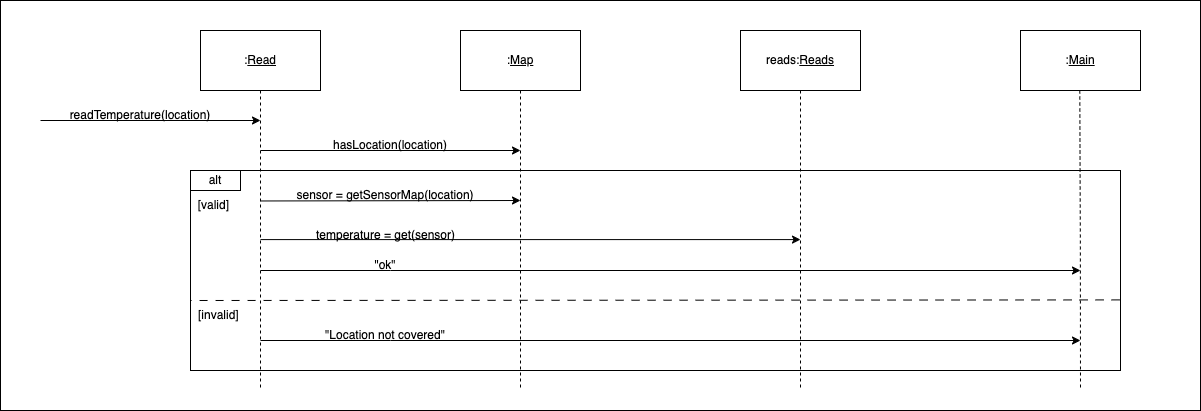

The diagram above was exported from draw.io. Its source (the exported page's mxGraphModel, read from the mxfile embedded in the PNG):
<mxGraphModel dx="2072" dy="798" grid="1" gridSize="10" guides="1" tooltips="1" connect="1" arrows="1" fold="1" page="1" pageScale="1" pageWidth="850" pageHeight="1100" math="0" shadow="0">
  <root>
    <mxCell id="0" />
    <mxCell id="1" parent="0" />
    <mxCell id="rr8gIs8vV1uiQS2ur3zf-2" value="" style="rounded=0;whiteSpace=wrap;html=1;" vertex="1" parent="1">
      <mxGeometry x="-120" y="30" width="1200" height="410" as="geometry" />
    </mxCell>
    <mxCell id="61JsK1rZaGeMUU8ebZur-14" value="" style="rounded=0;whiteSpace=wrap;html=1;fillColor=none;movable=1;resizable=1;rotatable=1;deletable=1;editable=1;locked=0;connectable=1;" parent="1" vertex="1">
      <mxGeometry x="70" y="200" width="930" height="200" as="geometry" />
    </mxCell>
    <mxCell id="61JsK1rZaGeMUU8ebZur-3" style="edgeStyle=orthogonalEdgeStyle;rounded=0;orthogonalLoop=1;jettySize=auto;html=1;exitX=0.5;exitY=1;exitDx=0;exitDy=0;endArrow=none;endFill=0;dashed=1;" parent="1" source="61JsK1rZaGeMUU8ebZur-1" edge="1">
      <mxGeometry relative="1" as="geometry">
        <mxPoint x="140" y="420" as="targetPoint" />
      </mxGeometry>
    </mxCell>
    <mxCell id="61JsK1rZaGeMUU8ebZur-1" value=":&lt;u&gt;Read&lt;/u&gt;" style="rounded=0;whiteSpace=wrap;html=1;" parent="1" vertex="1">
      <mxGeometry x="80" y="60" width="120" height="60" as="geometry" />
    </mxCell>
    <mxCell id="61JsK1rZaGeMUU8ebZur-4" style="edgeStyle=orthogonalEdgeStyle;rounded=0;orthogonalLoop=1;jettySize=auto;html=1;exitX=0.5;exitY=1;exitDx=0;exitDy=0;endArrow=none;endFill=0;dashed=1;" parent="1" source="61JsK1rZaGeMUU8ebZur-2" edge="1">
      <mxGeometry relative="1" as="geometry">
        <mxPoint x="400" y="420" as="targetPoint" />
      </mxGeometry>
    </mxCell>
    <mxCell id="61JsK1rZaGeMUU8ebZur-2" value=":&lt;u&gt;Map&lt;/u&gt;" style="rounded=0;whiteSpace=wrap;html=1;" parent="1" vertex="1">
      <mxGeometry x="340" y="60" width="120" height="60" as="geometry" />
    </mxCell>
    <mxCell id="61JsK1rZaGeMUU8ebZur-5" value="" style="endArrow=classic;html=1;rounded=0;" parent="1" edge="1">
      <mxGeometry width="50" height="50" relative="1" as="geometry">
        <mxPoint x="140" y="180" as="sourcePoint" />
        <mxPoint x="400" y="180" as="targetPoint" />
      </mxGeometry>
    </mxCell>
    <mxCell id="61JsK1rZaGeMUU8ebZur-6" value="" style="endArrow=classic;html=1;rounded=0;" parent="1" edge="1">
      <mxGeometry width="50" height="50" relative="1" as="geometry">
        <mxPoint x="-80" y="150" as="sourcePoint" />
        <mxPoint x="140" y="150" as="targetPoint" />
      </mxGeometry>
    </mxCell>
    <mxCell id="61JsK1rZaGeMUU8ebZur-8" value="hasLocation(location)" style="text;html=1;strokeColor=none;fillColor=none;align=center;verticalAlign=middle;whiteSpace=wrap;rounded=0;" parent="1" vertex="1">
      <mxGeometry x="240" y="160" width="60" height="30" as="geometry" />
    </mxCell>
    <mxCell id="61JsK1rZaGeMUU8ebZur-11" value="[valid]&amp;nbsp;" style="text;html=1;strokeColor=none;fillColor=none;align=center;verticalAlign=middle;whiteSpace=wrap;rounded=0;" parent="1" vertex="1">
      <mxGeometry x="75" y="220" width="40" height="30" as="geometry" />
    </mxCell>
    <mxCell id="61JsK1rZaGeMUU8ebZur-16" value="alt" style="rounded=0;whiteSpace=wrap;html=1;" parent="1" vertex="1">
      <mxGeometry x="70" y="200" width="50" height="20" as="geometry" />
    </mxCell>
    <mxCell id="61JsK1rZaGeMUU8ebZur-19" value="" style="endArrow=none;dashed=1;html=1;rounded=0;dashPattern=8 8;exitX=0.999;exitY=0.647;exitDx=0;exitDy=0;exitPerimeter=0;" parent="1" source="61JsK1rZaGeMUU8ebZur-14" edge="1">
      <mxGeometry width="50" height="50" relative="1" as="geometry">
        <mxPoint x="1280" y="330" as="sourcePoint" />
        <mxPoint x="70" y="330" as="targetPoint" />
      </mxGeometry>
    </mxCell>
    <mxCell id="61JsK1rZaGeMUU8ebZur-20" value="[invalid]&amp;nbsp;" style="text;html=1;strokeColor=none;fillColor=none;align=center;verticalAlign=middle;whiteSpace=wrap;rounded=0;" parent="1" vertex="1">
      <mxGeometry x="80" y="330" width="40" height="30" as="geometry" />
    </mxCell>
    <mxCell id="61JsK1rZaGeMUU8ebZur-26" value="&quot;Location not covered&quot;" style="text;html=1;strokeColor=none;fillColor=none;align=center;verticalAlign=middle;whiteSpace=wrap;rounded=0;" parent="1" vertex="1">
      <mxGeometry x="165" y="350" width="200" height="30" as="geometry" />
    </mxCell>
    <mxCell id="61JsK1rZaGeMUU8ebZur-37" value="&quot;ok&quot;" style="text;html=1;strokeColor=none;fillColor=none;align=center;verticalAlign=middle;whiteSpace=wrap;rounded=0;" parent="1" vertex="1">
      <mxGeometry x="220" y="280" width="90" height="30" as="geometry" />
    </mxCell>
    <mxCell id="61JsK1rZaGeMUU8ebZur-41" value="reads:&lt;u&gt;Reads&lt;/u&gt;" style="rounded=0;whiteSpace=wrap;html=1;" parent="1" vertex="1">
      <mxGeometry x="620" y="60" width="120" height="60" as="geometry" />
    </mxCell>
    <mxCell id="61JsK1rZaGeMUU8ebZur-42" style="edgeStyle=orthogonalEdgeStyle;rounded=0;orthogonalLoop=1;jettySize=auto;html=1;endArrow=none;endFill=0;dashed=1;exitX=0.5;exitY=1;exitDx=0;exitDy=0;" parent="1" source="61JsK1rZaGeMUU8ebZur-41" edge="1">
      <mxGeometry relative="1" as="geometry">
        <mxPoint x="680" y="420" as="targetPoint" />
        <mxPoint x="680" y="270" as="sourcePoint" />
      </mxGeometry>
    </mxCell>
    <mxCell id="61JsK1rZaGeMUU8ebZur-43" value="" style="endArrow=classic;html=1;rounded=0;" parent="1" edge="1">
      <mxGeometry width="50" height="50" relative="1" as="geometry">
        <mxPoint x="140" y="230.47" as="sourcePoint" />
        <mxPoint x="400" y="230" as="targetPoint" />
      </mxGeometry>
    </mxCell>
    <mxCell id="61JsK1rZaGeMUU8ebZur-48" value=":&lt;u&gt;Main&lt;/u&gt;" style="rounded=0;whiteSpace=wrap;html=1;" parent="1" vertex="1">
      <mxGeometry x="900" y="60" width="120" height="60" as="geometry" />
    </mxCell>
    <mxCell id="61JsK1rZaGeMUU8ebZur-50" value="sensor = getSensorMap(location)" style="text;html=1;strokeColor=none;fillColor=none;align=center;verticalAlign=middle;whiteSpace=wrap;rounded=0;" parent="1" vertex="1">
      <mxGeometry x="150" y="210" width="230" height="30" as="geometry" />
    </mxCell>
    <mxCell id="61JsK1rZaGeMUU8ebZur-53" value="readTemperature(location)" style="text;html=1;strokeColor=none;fillColor=none;align=center;verticalAlign=middle;whiteSpace=wrap;rounded=0;" parent="1" vertex="1">
      <mxGeometry x="-10" y="130" width="60" height="30" as="geometry" />
    </mxCell>
    <mxCell id="61JsK1rZaGeMUU8ebZur-55" style="edgeStyle=orthogonalEdgeStyle;rounded=0;orthogonalLoop=1;jettySize=auto;html=1;exitX=0.5;exitY=1;exitDx=0;exitDy=0;endArrow=none;endFill=0;dashed=1;" parent="1" edge="1">
      <mxGeometry relative="1" as="geometry">
        <mxPoint x="960" y="420" as="targetPoint" />
        <mxPoint x="959.29" y="120" as="sourcePoint" />
      </mxGeometry>
    </mxCell>
    <mxCell id="61JsK1rZaGeMUU8ebZur-75" value="" style="endArrow=classic;html=1;rounded=0;" parent="1" edge="1">
      <mxGeometry width="50" height="50" relative="1" as="geometry">
        <mxPoint x="140" y="269.09" as="sourcePoint" />
        <mxPoint x="680" y="269.09" as="targetPoint" />
      </mxGeometry>
    </mxCell>
    <mxCell id="61JsK1rZaGeMUU8ebZur-77" value="temperature = get(sensor)" style="text;html=1;strokeColor=none;fillColor=none;align=center;verticalAlign=middle;whiteSpace=wrap;rounded=0;" parent="1" vertex="1">
      <mxGeometry x="177.5" y="250" width="175" height="30" as="geometry" />
    </mxCell>
    <mxCell id="h8Elv4tfpF7y26-Ygmk6-1" value="" style="endArrow=classic;html=1;rounded=0;edgeStyle=orthogonalEdgeStyle;" parent="1" edge="1">
      <mxGeometry width="50" height="50" relative="1" as="geometry">
        <mxPoint x="140" y="300" as="sourcePoint" />
        <mxPoint x="960" y="300" as="targetPoint" />
        <Array as="points">
          <mxPoint x="270" y="300" />
          <mxPoint x="270" y="300" />
        </Array>
      </mxGeometry>
    </mxCell>
    <mxCell id="rr8gIs8vV1uiQS2ur3zf-1" value="" style="endArrow=classic;html=1;rounded=0;edgeStyle=orthogonalEdgeStyle;" edge="1" parent="1">
      <mxGeometry width="50" height="50" relative="1" as="geometry">
        <mxPoint x="140" y="370" as="sourcePoint" />
        <mxPoint x="960" y="370" as="targetPoint" />
        <Array as="points">
          <mxPoint x="270" y="370" />
          <mxPoint x="270" y="370" />
        </Array>
      </mxGeometry>
    </mxCell>
  </root>
</mxGraphModel>